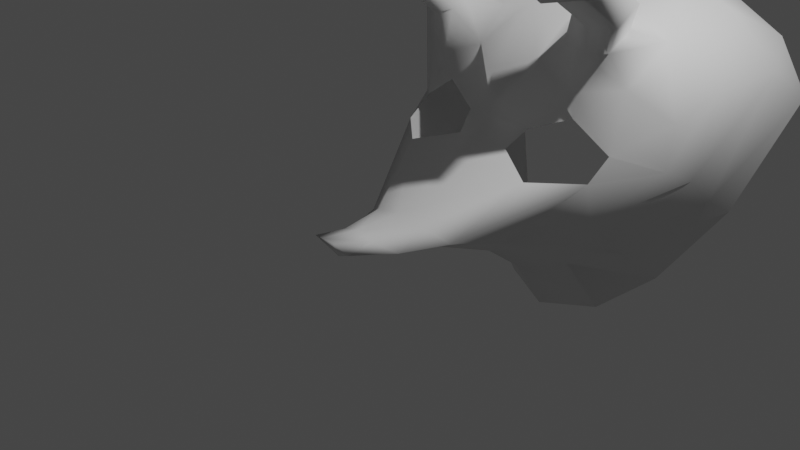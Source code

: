# Source: Bug.blend  (saved by Blender 2.93.21; exported with 4.5.12 LTS)
import bpy
from mathutils import Matrix  # noqa: F401  (used for matrix-valued properties, if any)

bpy.ops.wm.read_factory_settings(use_empty=True)
scene = bpy.context.scene
scene.name = 'Scene'

# ---- collections
col_collection = bpy.data.collections.new('Collection'); scene.collection.children.link(col_collection)

# ---- world
world_world = bpy.data.worlds.new('World'); scene.world = world_world
world_world.use_nodes = True; world_world.node_tree.nodes.clear()
_N = world_world.node_tree.nodes; _L = world_world.node_tree.links
n0 = _N.new('ShaderNodeOutputWorld'); n0.name = 'World Output'; n0.location = (300, 300)
n1 = _N.new('ShaderNodeBackground'); n1.name = 'Background'; n1.location = (10, 300)
n1.inputs[0].default_value = (0.05088, 0.05088, 0.05088, 1.0)
_L.new(n1.outputs[0], n0.inputs[0])
n0.is_active_output = True
world_world.color = (0.05088, 0.05088, 0.05088)
world_world.use_sun_shadow = False
world_world.sun_shadow_jitter_overblur = 0.0

# ---- cameras
cam_camera = bpy.data.cameras.new('Camera')
cam_camera.clip_end = 100.0
cam_camera.ortho_scale = 7.314

# ---- lights
light_light = bpy.data.lights.new('Light', 'POINT')
light_light.transmission_factor = 0.0
light_light.energy = 1000.0
light_light.shadow_soft_size = 0.1
light_light.shadow_maximum_resolution = 0.006
light_light.use_absolute_resolution = True

# ---- meshes
me_plane = bpy.data.meshes.new('Plane')
me_plane.from_pydata([(0.1319, -0.9812, 0.1099), (0.8024, 0.956, 0.3694), (0.0, -1.007, 0.1313), (0.0, 0.8361, 0.4245), (0.3174, 0.01431, 0.0), (0.0, -0.02266, 0.06982), (0.1924, -0.5584, 0.01074), (0.0, -0.5454, 0.06815), (0.325, 1.211, 0.5167), (0.0, 1.102, 0.6075), (0.4099, 1.453, 0.702), (0.0, 1.32, 0.9123), (0.8573, 1.619, 0.8888), (1.29, 1.69, 0.5854), (1.279, 1.384, 0.3707), (0.1365, -0.8011, -0.08214), (0.5653, 0.1585, -0.141), (0.3654, -0.3505, -0.1329), (0.3874, 1.563, 1.421), (0.0, 1.325, 1.304), (0.8965, 1.533, 1.21), (1.383, 1.737, 1.304), (1.718, 2.087, 0.4261), (1.191, 1.605, -0.1703), (0.5569, 0.9517, -0.4115), (1.752, 2.105, 0.9513), (0.0, -0.8106, -0.1333), (0.0, -0.3342, -0.2309), (0.0, 0.07428, -0.3523), (0.0, 0.4755, -0.4835), (0.4029, 1.976, 1.745), (0.0, 1.88, 1.893), (0.9154, 2.177, 1.951), (1.495, 2.223, 1.715), (1.969, 2.519, 1.26), (0.6188, 2.888, 2.231), (0.0, 2.776, 2.29), (1.132, 2.985, 2.15), (1.603, 3.18, 1.87), (2.124, 3.28, 1.31), (0.5162, 4.071, 1.924), (0.0, 4.063, 1.967), (1.084, 4.107, 1.747), (1.701, 4.091, 1.432), (2.07, 4.099, 0.8306), (1.174, 1.923, -0.5709), (0.5587, 1.663, -0.7577), (0.0, 1.383, -0.8648), (1.719, 2.577, 0.1754), (0.7692, 1.511, 1.727), (1.012, 1.497, 1.627), (1.245, 1.594, 1.671), (0.7766, 1.708, 1.882), (1.021, 1.804, 1.98), (1.298, 1.826, 1.868), (0.9698, 0.7549, 2.455), (1.213, 0.7406, 2.355), (1.446, 0.8381, 2.4), (0.9772, 0.9523, 2.61), (1.222, 1.048, 2.709), (1.499, 1.07, 2.596), (0.8486, 0.5625, 2.519), (1.236, 0.5396, 2.358), (1.607, 0.695, 2.43), (0.8603, 0.8771, 2.765), (1.251, 1.03, 2.922), (1.692, 1.065, 2.743), (1.09, 0.4652, 2.765), (1.26, 0.4169, 2.747), (1.495, 0.5359, 2.718), (1.096, 0.633, 2.897), (1.268, 0.6784, 3.048), (1.54, 0.7333, 2.885), (1.058, 1.216, 2.101), (1.301, 1.202, 2.0), (1.587, 1.531, 2.242), (1.31, 1.509, 2.354), (1.534, 1.299, 2.045), (1.065, 1.413, 2.256), (1.673, 3.07, -0.2265), (0.987, 2.591, -0.9613), (0.5272, 2.13, -1.097), (0.0, 1.913, -1.263), (1.55, 3.778, -0.6296), (0.9886, 3.295, -1.552), (0.6477, 2.61, -1.82), (0.0, 2.342, -1.919)], [], [(5, 3, 1, 4), (7, 5, 4, 6), (2, 7, 6, 0), (3, 9, 8, 1), (9, 11, 10, 8), (1, 14, 16, 4), (6, 17, 15, 0), (4, 16, 17, 6), (13, 12, 20, 21), (12, 10, 18, 20), (11, 19, 18, 10), (14, 23, 24, 16), (14, 13, 22, 23), (13, 21, 25, 22), (26, 2, 0, 15), (17, 27, 26, 15), (16, 28, 27, 17), (28, 16, 24, 29), (32, 33, 54, 53), (18, 19, 31, 30), (21, 20, 50, 51), (25, 21, 33, 34), (33, 32, 37, 38), (30, 31, 36, 35), (34, 33, 38, 39), (32, 30, 35, 37), (38, 37, 42, 43), (35, 36, 41, 40), (39, 38, 43, 44), (37, 35, 40, 42), (29, 24, 46, 47), (24, 23, 45, 46), (23, 22, 48, 45), (22, 25, 34, 48), (76, 75, 60, 59), (74, 73, 55, 56), (20, 18, 49, 50), (30, 32, 53, 52), (18, 30, 52, 49), (33, 21, 51, 54), (60, 57, 63, 66), (55, 58, 64, 61), (77, 74, 56, 57), (73, 78, 58, 55), (75, 77, 57, 60), (78, 76, 59, 58), (63, 62, 68, 69), (65, 66, 72, 71), (58, 59, 65, 64), (56, 55, 61, 62), (59, 60, 66, 65), (57, 56, 62, 63), (69, 68, 71, 72), (68, 67, 70, 71), (61, 64, 70, 67), (66, 63, 69, 72), (64, 65, 71, 70), (62, 61, 67, 68), (52, 53, 76, 78), (54, 51, 77, 75), (49, 52, 78, 73), (51, 50, 74, 77), (50, 49, 73, 74), (53, 54, 75, 76), (48, 34, 39, 79), (46, 45, 80, 81), (45, 48, 79, 80), (47, 46, 81, 82), (80, 79, 83, 84), (44, 83, 79, 39), (82, 81, 85, 86), (81, 80, 84, 85)])
me_plane.polygons.foreach_set('use_smooth', [True] * 72)
_uv = me_plane.uv_layers.new(name='UVMap')
_uv.uv.foreach_set('vector', [0.5, 0.4999, 0.5, 1.0, 1.0, 1.0, 1.0, 0.4999, 0.5, 0.2521, 0.5, 0.4999, 1.0, 0.4999, 1.0, 0.2521, 0.5, 0.0, 0.5, 0.2521, 1.0, 0.2521, 1.0, 0.0, 0.5, 1.0, 0.5, 1.0, 1.0, 1.0, 1.0, 1.0, 0.5, 1.0, 0.5, 1.0, 1.0, 1.0, 1.0, 1.0, 1.0, 1.0, 1.0, 1.0, 1.0, 0.4999, 1.0, 0.4999, 1.0, 0.2521, 1.0, 0.2521, 1.0, 0.0, 1.0, 0.0, 1.0, 0.4999, 1.0, 0.4999, 1.0, 0.2521, 1.0, 0.2521, 0.0, 0.0, 0.0, 0.0, 0.0, 0.0, 0.0, 0.0, 0.0, 0.0, 0.0, 0.0, 0.0, 0.0, 0.0, 0.0, 0.5, 1.0, 0.5, 1.0, 1.0, 1.0, 1.0, 1.0, 1.0, 1.0, 1.0, 1.0, 1.0, 0.4999, 1.0, 0.4999, 0.0, 0.0, 0.0, 0.0, 0.0, 0.0, 0.0, 0.0, 0.0, 0.0, 0.0, 0.0, 0.0, 0.0, 0.0, 0.0, 0.0, 0.0, 0.5, 0.0, 1.0, 0.0, 1.0, 0.0, 1.0, 0.2521, 0.0, 0.0, 0.0, 0.0, 1.0, 0.0, 1.0, 0.4999, 0.0, 0.0, 0.0, 0.0, 1.0, 0.2521, 0.0, 0.0, 1.0, 0.4999, 1.0, 0.4999, 0.0, 0.0, 0.0, 0.0, 0.0, 0.0, 0.0, 0.0, 0.0, 0.0, 1.0, 1.0, 0.5, 1.0, 0.5, 1.0, 1.0, 1.0, 0.0, 0.0, 0.0, 0.0, 0.0, 0.0, 0.0, 0.0, 0.0, 0.0, 0.0, 0.0, 0.0, 0.0, 0.0, 0.0, 0.0, 0.0, 0.0, 0.0, 0.0, 0.0, 0.0, 0.0, 1.0, 1.0, 0.5, 1.0, 0.5, 1.0, 1.0, 1.0, 0.0, 0.0, 0.0, 0.0, 0.0, 0.0, 0.0, 0.0, 0.0, 0.0, 0.0, 0.0, 0.0, 0.0, 0.0, 0.0, 0.0, 0.0, 0.0, 0.0, 0.0, 0.0, 0.0, 0.0, 1.0, 1.0, 0.5, 1.0, 0.5, 1.0, 1.0, 1.0, 0.0, 0.0, 0.0, 0.0, 0.0, 0.0, 0.0, 0.0, 0.0, 0.0, 0.0, 0.0, 0.0, 0.0, 0.0, 0.0, 0.0, 0.0, 1.0, 0.4999, 1.0, 0.4999, 0.0, 0.0, 1.0, 0.4999, 1.0, 1.0, 1.0, 1.0, 1.0, 0.4999, 0.0, 0.0, 0.0, 0.0, 0.0, 0.0, 0.0, 0.0, 0.0, 0.0, 0.0, 0.0, 0.0, 0.0, 0.0, 0.0, 0.0, 0.0, 0.0, 0.0, 0.0, 0.0, 0.0, 0.0, 0.0, 0.0, 0.0, 0.0, 0.0, 0.0, 0.0, 0.0, 0.0, 0.0, 0.0, 0.0, 0.0, 0.0, 0.0, 0.0, 0.0, 0.0, 0.0, 0.0, 0.0, 0.0, 0.0, 0.0, 1.0, 1.0, 1.0, 1.0, 1.0, 1.0, 1.0, 1.0, 0.0, 0.0, 0.0, 0.0, 0.0, 0.0, 0.0, 0.0, 0.0, 0.0, 0.0, 0.0, 0.0, 0.0, 0.0, 0.0, 1.0, 1.0, 1.0, 1.0, 1.0, 1.0, 1.0, 1.0, 0.0, 0.0, 0.0, 0.0, 0.0, 0.0, 0.0, 0.0, 1.0, 1.0, 1.0, 1.0, 1.0, 1.0, 1.0, 1.0, 0.0, 0.0, 0.0, 0.0, 0.0, 0.0, 0.0, 0.0, 0.0, 0.0, 0.0, 0.0, 0.0, 0.0, 0.0, 0.0, 0.0, 0.0, 0.0, 0.0, 0.0, 0.0, 0.0, 0.0, 0.0, 0.0, 0.0, 0.0, 0.0, 0.0, 0.0, 0.0, 0.0, 0.0, 0.0, 0.0, 0.0, 0.0, 0.0, 0.0, 0.0, 0.0, 0.0, 0.0, 0.0, 0.0, 0.0, 0.0, 0.0, 0.0, 0.0, 0.0, 0.0, 0.0, 0.0, 0.0, 0.0, 0.0, 0.0, 0.0, 0.0, 0.0, 0.0, 0.0, 0.0, 0.0, 0.0, 0.0, 0.0, 0.0, 0.0, 0.0, 0.0, 0.0, 0.0, 0.0, 0.0, 0.0, 0.0, 0.0, 1.0, 1.0, 1.0, 1.0, 1.0, 1.0, 1.0, 1.0, 0.0, 0.0, 0.0, 0.0, 0.0, 0.0, 0.0, 0.0, 0.0, 0.0, 0.0, 0.0, 0.0, 0.0, 0.0, 0.0, 0.0, 0.0, 0.0, 0.0, 0.0, 0.0, 0.0, 0.0, 0.0, 0.0, 0.0, 0.0, 0.0, 0.0, 0.0, 0.0, 0.0, 0.0, 0.0, 0.0, 0.0, 0.0, 0.0, 0.0, 1.0, 1.0, 1.0, 1.0, 1.0, 1.0, 1.0, 1.0, 0.0, 0.0, 0.0, 0.0, 0.0, 0.0, 0.0, 0.0, 0.0, 0.0, 0.0, 0.0, 0.0, 0.0, 0.0, 0.0, 0.0, 0.0, 0.0, 0.0, 0.0, 0.0, 0.0, 0.0, 0.0, 0.0, 0.0, 0.0, 0.0, 0.0, 0.0, 0.0, 1.0, 0.4999, 1.0, 1.0, 1.0, 1.0, 1.0, 0.4999, 1.0, 1.0, 0.0, 0.0, 0.0, 0.0, 1.0, 1.0, 0.0, 0.0, 1.0, 0.4999, 1.0, 0.4999, 0.0, 0.0, 1.0, 1.0, 0.0, 0.0, 0.0, 0.0, 1.0, 1.0, 0.0, 0.0, 0.0, 0.0, 0.0, 0.0, 0.0, 0.0, 0.0, 0.0, 1.0, 0.4999, 1.0, 0.4999, 0.0, 0.0, 1.0, 0.4999, 1.0, 1.0, 1.0, 1.0, 1.0, 0.4999])
me_plane.use_remesh_fix_poles = True
me_plane.use_remesh_preserve_attributes = False
me_plane.update()

# ---- objects
ob_light = bpy.data.objects.new('Light', light_light)
ob_camera = bpy.data.objects.new('Camera', cam_camera)
ob_plane = bpy.data.objects.new('Plane', me_plane)

# ---- transforms, parenting, visibility, modifiers, constraints
ob_light.location = (4.076, 1.005, 5.904)
ob_light.rotation_euler = (0.6503, 0.05522, 1.866)
ob_light.lock_rotations_4d = False
ob_light.empty_display_type = 'ARROWS'
ob_light.color = (0.0, 0.0, 0.0, 0.0)
ob_light.lineart.crease_threshold = 0.0
ob_camera.location = (7.359, -6.926, 4.958)
ob_camera.rotation_euler = (1.109, 0.0, 0.8149)
ob_camera.lock_rotations_4d = False
ob_camera.empty_display_type = 'ARROWS'
ob_camera.color = (0.0, 0.0, 0.0, 0.0)
ob_camera.display_type = 'WIRE'
ob_camera.lineart.crease_threshold = 0.0
ob_plane.location = (0.0, 0.0, 0.0)
_m = ob_plane.modifiers.new('Mirror', 'MIRROR')
_m.use_clip = True

# ---- collection membership
col_collection.objects.link(ob_light)
col_collection.objects.link(ob_camera)
col_collection.objects.link(ob_plane)

# ---- scene / render settings (as saved in the file)
scene.camera = ob_camera
scene.frame_start = 1; scene.frame_end = 250; scene.frame_set(1)
scene.render.engine = 'BLENDER_EEVEE_NEXT'
scene.cycles.use_denoising = False
scene.cycles.samples = 128
scene.cycles.sampling_pattern = 'TABULATED_SOBOL'
scene.cycles.use_adaptive_sampling = False
scene.cycles.use_light_tree = False
scene.view_settings.view_transform = 'Filmic'
bpy.context.view_layer.update()
